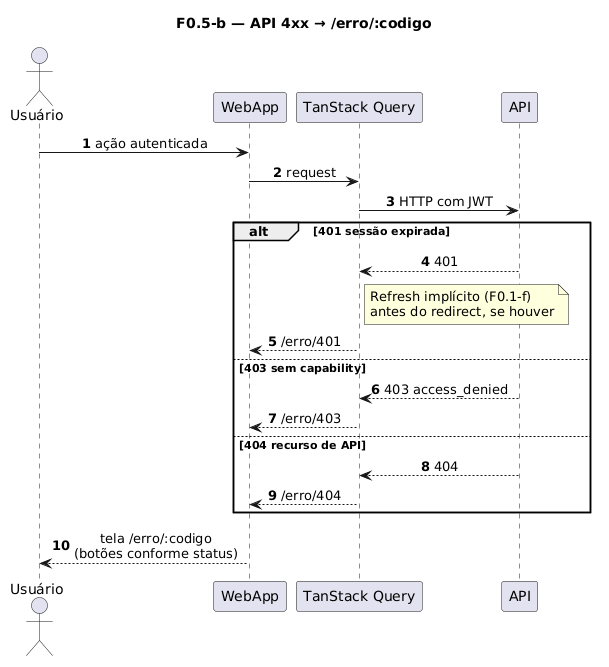

The diagram above was rendered by PlantUML. Its source (embedded in the PNG):
@startuml
title F0.5-b — API 4xx → /erro/:codigo
skinparam sequenceMessageAlign center
skinparam responseMessageBelowArrow true
skinparam maxMessageSize 220
autonumber

actor "Usuário" as Usuario
participant "WebApp" as WebApp
participant "TanStack Query" as TQ
participant "API" as API

Usuario -> WebApp: ação autenticada
WebApp -> TQ: request
TQ -> API: HTTP com JWT

alt 401 sessão expirada
  API --> TQ: 401
  note right of TQ
    Refresh implícito (F0.1-f)
    antes do redirect, se houver
  end note
  TQ --> WebApp: /erro/401
else 403 sem capability
  API --> TQ: 403 access_denied
  TQ --> WebApp: /erro/403
else 404 recurso de API
  API --> TQ: 404
  TQ --> WebApp: /erro/404
end

WebApp --> Usuario: tela /erro/:codigo\n(botões conforme status)
@enduml